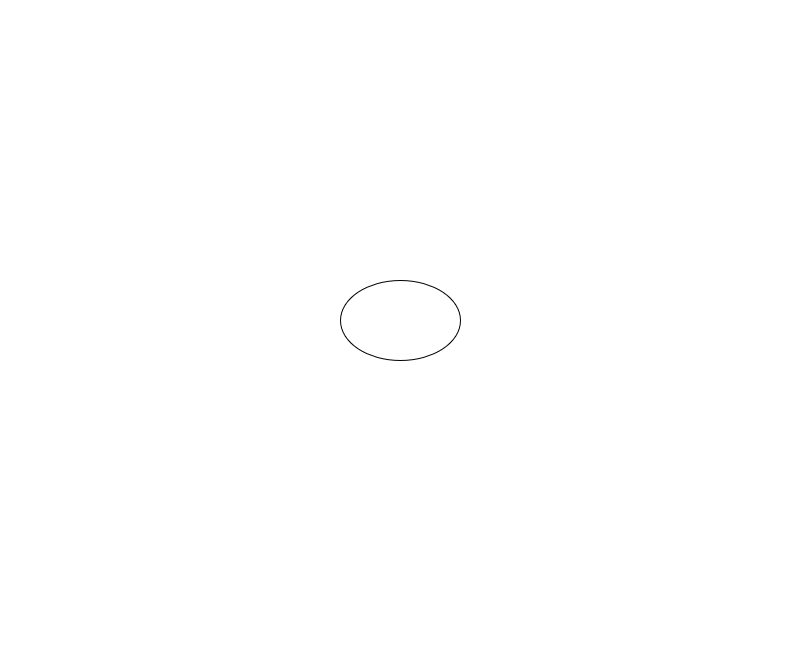

The diagram above was exported from draw.io. Its source (the exported page's mxGraphModel, read from the mxfile embedded in the PNG):
<mxGraphModel dx="969" dy="606" grid="1" gridSize="10" guides="1" tooltips="1" connect="1" arrows="1" fold="1" page="1" pageScale="1" pageWidth="800" pageHeight="650" math="0" shadow="0">
  <root>
    <mxCell id="0" />
    <mxCell id="1" parent="0" />
    <mxCell id="R4MKxa4-QZB-CBHCLymx-1" parent="1" style="rounded=0;whiteSpace=wrap;html=1;fillColor=none;strokeColor=none;" value="" vertex="1">
      <mxGeometry height="650" width="800" as="geometry" />
    </mxCell>
    <mxCell id="X9e0D4KXGio-THLh4enh-1" parent="1" style="ellipse;whiteSpace=wrap;html=1;" value="" vertex="1">
      <mxGeometry height="80" width="120" x="340" y="280" as="geometry" />
    </mxCell>
  </root>
</mxGraphModel>